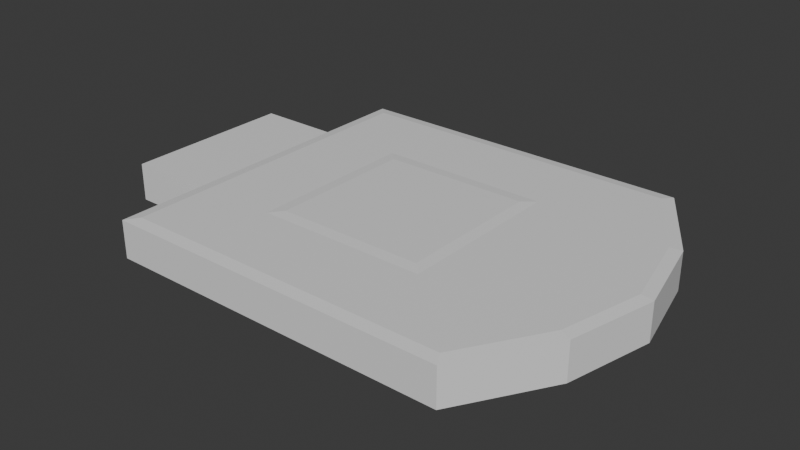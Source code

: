# Source: Village.blend  (saved by Blender 4.3.34; exported with 4.5.12 LTS)
import bpy
from mathutils import Matrix  # noqa: F401  (used for matrix-valued properties, if any)

bpy.ops.wm.read_factory_settings(use_empty=True)
scene = bpy.context.scene
scene.name = 'Scene'

# ---- collections
col_collection = bpy.data.collections.new('Collection'); scene.collection.children.link(col_collection)

# ---- materials (node trees are filled in below, after node groups)
mat_material = bpy.data.materials.new('Material')
mat_material.alpha_threshold = 0.0
mat_material.roughness = 0.5
mat_material.line_color = (0.0, 0.0, 0.0, 1.0)

# ---- material node trees
mat_material.use_nodes = True; mat_material.node_tree.nodes.clear()
_N = mat_material.node_tree.nodes; _L = mat_material.node_tree.links
n0 = _N.new('ShaderNodeOutputMaterial'); n0.name = 'Material Output'; n0.location = (300, 300)
n1 = _N.new('ShaderNodeBsdfPrincipled'); n1.name = 'Principled BSDF'; n1.location = (10, 300)
n1.inputs[3].default_value = 1.45
_L.new(n1.outputs[0], n0.inputs[0])
n0.is_active_output = True

# ---- world
world_world = bpy.data.worlds.new('World'); scene.world = world_world
world_world.use_nodes = True; world_world.node_tree.nodes.clear()
_N = world_world.node_tree.nodes; _L = world_world.node_tree.links
n0 = _N.new('ShaderNodeOutputWorld'); n0.name = 'World Output'; n0.location = (300, 300)
n1 = _N.new('ShaderNodeBackground'); n1.name = 'Background'; n1.location = (10, 300)
n1.inputs[0].default_value = (0.05088, 0.05088, 0.05088, 1.0)
_L.new(n1.outputs[0], n0.inputs[0])
n0.is_active_output = True
world_world.color = (0.05088, 0.05088, 0.05088)
world_world.sun_shadow_jitter_overblur = 0.0

# ---- meshes
me_cube = bpy.data.meshes.new('Cube')
me_cube.from_pydata([(0.4913, 0.4913, 0.1185), (1.0, 1.0, -0.1089), (0.4913, -0.4913, 0.1185), (1.0, -1.0, -0.1089), (-0.4913, 0.4913, 0.1185), (-1.0, 1.0, -0.1089), (-0.4913, -0.4913, 0.1185), (-1.0, -1.0, -0.1089), (0.9623, -0.9325, 0.1185), (-0.9325, -0.9325, 0.1185), (0.9623, 0.9325, 0.1185), (-0.9325, 0.9325, 0.1185), (-1.0, 0.0, -0.1089), (1.356, 0.0, 0.1185), (-0.9325, 0.0, 0.1185), (1.425, 0.0, -0.1089), (0.4913, 0.0, 0.1185), (-0.4913, 0.0, 0.1185), (1.0, 1.0, 0.0), (1.0, -1.0, 0.0), (1.245, -0.4739, 0.1185), (1.308, 0.5, -0.1089), (1.245, 0.4739, 0.1185), (1.308, -0.5, -0.1089), (1.425, 0.0, 0.0), (1.308, 0.5, 0.0), (1.308, -0.5, 0.0), (1.0, -1.0, 0.1089), (-1.0, -1.0, 0.1089), (1.308, -0.5, 0.1089), (-1.0, 0.0, 0.1089), (-1.0, 1.0, 0.1089), (1.0, 1.0, 0.1089), (0.4239, -0.4239, 0.1236), (-0.4239, -0.4239, 0.1236), (0.4239, 0.0, 0.1236), (-0.4239, 0.0, 0.1236), (-0.4239, 0.4239, 0.1236), (0.4239, 0.4239, 0.1236), (1.308, 0.5, 0.1089), (1.425, 0.0, 0.1089), (-1.0, -0.5, -0.1089), (-1.0, -1.0, 0.0), (-1.0, 1.0, 0.0), (-1.0, 0.5, 0.1089), (-1.0, 0.5, -0.1089), (-1.0, -0.5, 0.1089), (-1.0, -0.5, 0.0), (-1.0, 0.5, 0.0), (-1.475, 0.5, -0.1089), (-1.475, 0.0, -0.1089), (-1.475, -0.5, 0.1089), (-1.475, 0.0, 0.1089), (-1.475, -0.5, -0.1089), (-1.475, 0.5, 0.1089), (-1.475, -0.5, 0.0), (-1.475, 0.5, 0.0)], [], [(35, 36, 34, 33), (3, 19, 27, 28, 42, 7), (12, 15, 23, 3, 7, 41), (5, 43, 31, 32, 18, 1), (2, 6, 9, 8), (16, 2, 8, 20, 13), (17, 4, 11, 14), (4, 0, 10, 11), (6, 17, 14, 9), (0, 16, 13, 22, 10), (15, 24, 40, 29, 26, 23), (5, 1, 21, 15, 12, 45), (38, 37, 36, 35), (26, 29, 27, 19, 3, 23), (1, 18, 32, 39, 25, 21), (25, 39, 40, 24, 15, 21), (8, 9, 28, 27), (20, 8, 27, 29), (14, 11, 31, 44, 30), (11, 10, 32, 31), (6, 2, 33, 34), (2, 16, 35, 33), (4, 17, 36, 37), (0, 4, 37, 38), (22, 13, 40, 39), (9, 14, 30, 46, 28), (16, 0, 38, 35), (17, 6, 34, 36), (13, 20, 29, 40), (10, 22, 39, 32), (47, 46, 51, 55), (7, 42, 28, 46, 47, 41), (48, 44, 31, 43, 5, 45), (55, 51, 52, 54, 56, 49, 50, 53), (46, 30, 52, 51), (45, 12, 50, 49), (30, 44, 54, 52), (48, 45, 49, 56), (41, 47, 55, 53), (12, 41, 53, 50), (44, 48, 56, 54)])
_uv = me_cube.uv_layers.new(name='UVMap')
_uv.uv.foreach_set('vector', [0.6556, 0.625, 0.8444, 0.625, 0.8444, 0.7194, 0.6556, 0.7194, 0.375, 0.75, 0.5, 0.75, 0.625, 0.75, 0.625, 1.0, 0.5, 1.0, 0.375, 1.0, 0.125, 0.625, 0.375, 0.625, 0.375, 0.6875, 0.375, 0.75, 0.125, 0.75, 0.125, 0.6875, 0.375, 0.25, 0.5, 0.25, 0.625, 0.25, 0.625, 0.5, 0.5, 0.5, 0.375, 0.5, 0.652, 0.723, 0.848, 0.723, 0.8714, 0.7464, 0.6275, 0.7448, 0.6536, 0.625, 0.652, 0.723, 0.6275, 0.7448, 0.6268, 0.6854, 0.6271, 0.625, 0.848, 0.625, 0.848, 0.527, 0.8714, 0.5036, 0.8714, 0.625, 0.848, 0.527, 0.652, 0.527, 0.6275, 0.5052, 0.8714, 0.5036, 0.848, 0.723, 0.848, 0.625, 0.8714, 0.625, 0.8714, 0.7464, 0.652, 0.527, 0.6536, 0.625, 0.6271, 0.625, 0.6268, 0.5646, 0.6275, 0.5052, 0.375, 0.625, 0.5, 0.625, 0.625, 0.625, 0.625, 0.6875, 0.5, 0.6875, 0.375, 0.6875, 0.125, 0.5, 0.375, 0.5, 0.375, 0.5625, 0.375, 0.625, 0.125, 0.625, 0.125, 0.5625, 0.6556, 0.5306, 0.8444, 0.5306, 0.8444, 0.625, 0.6556, 0.625, 0.5, 0.6875, 0.625, 0.6875, 0.625, 0.75, 0.5, 0.75, 0.375, 0.75, 0.375, 0.6875, 0.375, 0.5, 0.5, 0.5, 0.625, 0.5, 0.625, 0.5625, 0.5, 0.5625, 0.375, 0.5625, 0.5, 0.5625, 0.625, 0.5625, 0.625, 0.625, 0.5, 0.625, 0.375, 0.625, 0.375, 0.5625, 0.6275, 0.7448, 0.8714, 0.7464, 0.875, 0.75, 0.625, 0.75, 0.6268, 0.6854, 0.6275, 0.7448, 0.625, 0.75, 0.625, 0.6875, 0.8714, 0.625, 0.8714, 0.5036, 0.875, 0.5, 0.875, 0.5625, 0.875, 0.625, 0.8714, 0.5036, 0.6275, 0.5052, 0.625, 0.5, 0.875, 0.5, 0.848, 0.723, 0.652, 0.723, 0.6556, 0.7194, 0.8444, 0.7194, 0.652, 0.723, 0.6536, 0.625, 0.6556, 0.625, 0.6556, 0.7194, 0.848, 0.527, 0.848, 0.625, 0.8444, 0.625, 0.8444, 0.5306, 0.652, 0.527, 0.848, 0.527, 0.8444, 0.5306, 0.6556, 0.5306, 0.6268, 0.5646, 0.6271, 0.625, 0.625, 0.625, 0.625, 0.5625, 0.8714, 0.7464, 0.8714, 0.625, 0.875, 0.625, 0.875, 0.6875, 0.875, 0.75, 0.6536, 0.625, 0.652, 0.527, 0.6556, 0.5306, 0.6556, 0.625, 0.848, 0.625, 0.848, 0.723, 0.8444, 0.7194, 0.8444, 0.625, 0.6271, 0.625, 0.6268, 0.6854, 0.625, 0.6875, 0.625, 0.625, 0.6275, 0.5052, 0.6268, 0.5646, 0.625, 0.5625, 0.625, 0.5, 0.5, 0.0625, 0.625, 0.0625, 0.625, 0.0625, 0.5, 0.0625, 0.375, 0.0, 0.5, 0.0, 0.625, 0.0, 0.625, 0.0625, 0.5, 0.0625, 0.375, 0.0625, 0.5, 0.1875, 0.625, 0.1875, 0.625, 0.25, 0.5, 0.25, 0.375, 0.25, 0.375, 0.1875, 0.5, 0.0625, 0.625, 0.0625, 0.625, 0.125, 0.625, 0.1875, 0.5, 0.1875, 0.375, 0.1875, 0.375, 0.125, 0.375, 0.0625, 0.875, 0.6875, 0.875, 0.625, 0.875, 0.625, 0.875, 0.6875, 0.125, 0.5625, 0.125, 0.625, 0.125, 0.625, 0.125, 0.5625, 0.875, 0.625, 0.875, 0.5625, 0.875, 0.5625, 0.875, 0.625, 0.5, 0.1875, 0.375, 0.1875, 0.375, 0.1875, 0.5, 0.1875, 0.375, 0.0625, 0.5, 0.0625, 0.5, 0.0625, 0.375, 0.0625, 0.125, 0.625, 0.125, 0.6875, 0.125, 0.6875, 0.125, 0.625, 0.625, 0.1875, 0.5, 0.1875, 0.5, 0.1875, 0.625, 0.1875])
me_cube.materials.append(mat_material)
me_cube.use_mirror_vertex_groups = False
me_cube.update()

# ---- objects
ob_cube = bpy.data.objects.new('Cube', me_cube)

# ---- transforms, parenting, visibility, modifiers, constraints
ob_cube.location = (0.0, 0.0, 0.0)
ob_cube.lock_rotations_4d = False
ob_cube.empty_display_type = 'ARROWS'
ob_cube.lineart.crease_threshold = 0.0

# ---- collection membership
col_collection.objects.link(ob_cube)

# ---- scene / render settings (as saved in the file)
scene.frame_start = 1; scene.frame_end = 250; scene.frame_set(1)
scene.render.engine = 'BLENDER_EEVEE_NEXT'
bpy.context.view_layer.update()

# ---- added for rendering (the .blend has no active camera and no usable light): camera, sun
cam_auto = bpy.data.cameras.new('AutoCamera')
cam_auto.lens = 50.0
cam_auto.sensor_width = 36.0
cam_auto.clip_end = 1000.0
ob_auto_camera = bpy.data.objects.new('AutoCamera', cam_auto)
scene.collection.objects.link(ob_auto_camera)
ob_auto_camera.location = (3.24203, -3.9201, 2.62077)
ob_auto_camera.rotation_euler = (1.09748, -7.21219e-08, 0.694738)
scene.camera = ob_auto_camera
light_auto_sun = bpy.data.lights.new('AutoSun', 'SUN')
light_auto_sun.energy = 3.0
light_auto_sun.angle = 0.0523599
ob_auto_sun = bpy.data.objects.new('AutoSun', light_auto_sun)
scene.collection.objects.link(ob_auto_sun)
ob_auto_sun.rotation_euler = (0.872665, 0.174533, 0.523599)
bpy.context.view_layer.update()
